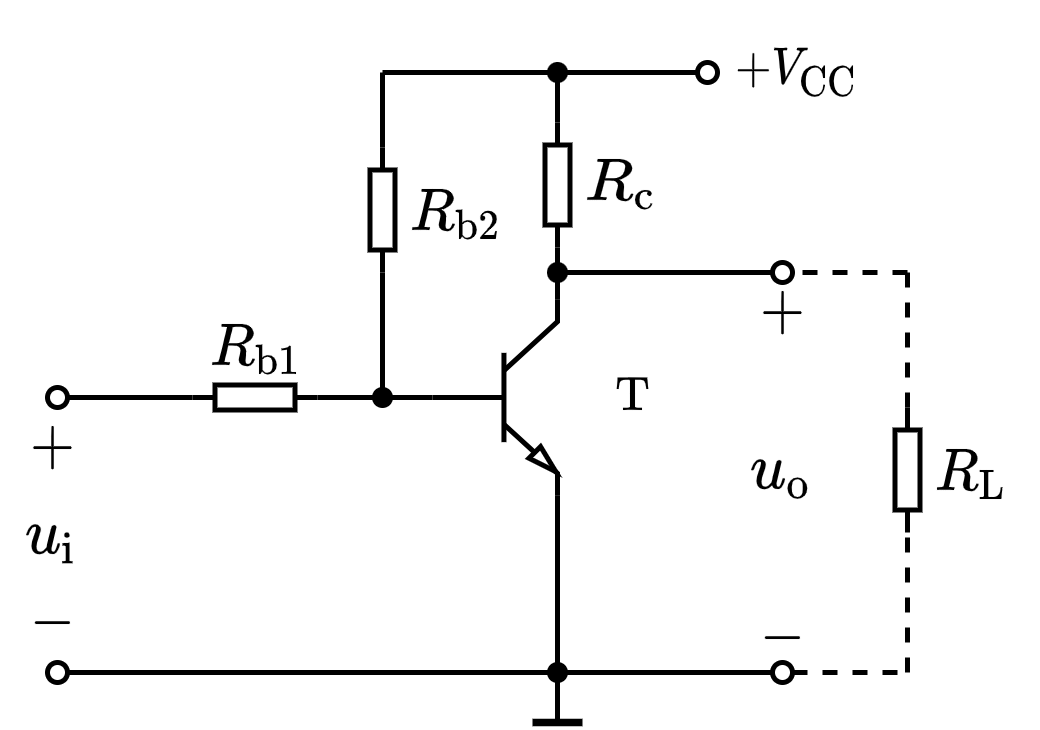

The diagram above was exported from draw.io. Its source (the exported page's mxGraphModel, read from the mxfile embedded in the PNG):
<mxGraphModel dx="355" dy="258" grid="1" gridSize="5" guides="1" tooltips="1" connect="1" arrows="1" fold="1" page="1" pageScale="1" pageWidth="827" pageHeight="1169" math="1" shadow="0">
  <root>
    <mxCell id="0" />
    <mxCell id="1" parent="0" />
    <mxCell id="xhZ3Qp5s_fJm1hB33Sz4-6" value="\(u_\mathrm{i}\)" style="text;html=1;resizable=1;autosize=1;align=center;verticalAlign=middle;points=[];fillColor=none;strokeColor=none;rounded=0;comic=0;movable=1;rotatable=1;deletable=1;editable=1;connectable=0;fontSize=10;" vertex="1" parent="1">
      <mxGeometry x="111.5" y="165" width="15" height="15" as="geometry" />
    </mxCell>
    <mxCell id="xhZ3Qp5s_fJm1hB33Sz4-11" value="$$R_{\mathrm{b}1}$$" style="text;html=1;resizable=1;autosize=1;align=center;verticalAlign=middle;points=[];fillColor=none;strokeColor=none;rounded=0;fontSize=10;movable=1;rotatable=1;deletable=1;editable=1;connectable=0;allowArrows=0;" vertex="1" parent="1">
      <mxGeometry x="150" y="125" width="20" height="20" as="geometry" />
    </mxCell>
    <mxCell id="xhZ3Qp5s_fJm1hB33Sz4-12" value="" style="endArrow=none;html=1;rounded=0;fontSize=10;startSize=4;endSize=4;entryX=1;entryY=0.5;entryDx=0;entryDy=0;entryPerimeter=0;endFill=0;startArrow=oval;startFill=0;" edge="1" parent="1" target="xhZ3Qp5s_fJm1hB33Sz4-13">
      <mxGeometry width="50" height="50" relative="1" as="geometry">
        <mxPoint x="120" y="145" as="sourcePoint" />
        <mxPoint x="421.5" y="65.5" as="targetPoint" />
      </mxGeometry>
    </mxCell>
    <mxCell id="xhZ3Qp5s_fJm1hB33Sz4-13" value="" style="pointerEvents=1;verticalLabelPosition=bottom;shadow=0;dashed=0;align=center;html=1;verticalAlign=top;shape=mxgraph.electrical.resistors.resistor_1;fontSize=10;direction=west;allowArrows=0;" vertex="1" parent="1">
      <mxGeometry x="147" y="142.5" width="25" height="5" as="geometry" />
    </mxCell>
    <mxCell id="xhZ3Qp5s_fJm1hB33Sz4-14" value="" style="endArrow=none;html=1;rounded=0;fontSize=10;startSize=4;endSize=4;exitX=0;exitY=0.5;exitDx=0;exitDy=0;exitPerimeter=0;entryX=0;entryY=0.5;entryDx=0;entryDy=0;entryPerimeter=0;" edge="1" parent="1" source="xhZ3Qp5s_fJm1hB33Sz4-13" target="xhZ3Qp5s_fJm1hB33Sz4-35">
      <mxGeometry width="50" height="50" relative="1" as="geometry">
        <mxPoint x="289" y="50.5" as="sourcePoint" />
        <mxPoint x="192" y="145" as="targetPoint" />
      </mxGeometry>
    </mxCell>
    <mxCell id="xhZ3Qp5s_fJm1hB33Sz4-19" value="$$R_{\mathrm{c}}$$" style="text;html=1;resizable=1;autosize=1;align=center;verticalAlign=middle;points=[];fillColor=none;strokeColor=none;rounded=0;fontSize=10;movable=1;rotatable=1;deletable=1;editable=1;connectable=0;allowArrows=0;" vertex="1" parent="1">
      <mxGeometry x="225" y="92" width="15" height="20" as="geometry" />
    </mxCell>
    <mxCell id="xhZ3Qp5s_fJm1hB33Sz4-20" value="" style="endArrow=none;html=1;rounded=0;fontSize=10;startSize=4;endSize=4;entryX=1;entryY=0.5;entryDx=0;entryDy=0;entryPerimeter=0;" edge="1" parent="1" target="xhZ3Qp5s_fJm1hB33Sz4-21">
      <mxGeometry width="50" height="50" relative="1" as="geometry">
        <mxPoint x="220" y="80" as="sourcePoint" />
        <mxPoint x="417" y="40.5" as="targetPoint" />
      </mxGeometry>
    </mxCell>
    <mxCell id="xhZ3Qp5s_fJm1hB33Sz4-21" value="" style="pointerEvents=1;verticalLabelPosition=bottom;shadow=0;dashed=0;align=center;html=1;verticalAlign=top;shape=mxgraph.electrical.resistors.resistor_1;fontSize=10;direction=north;allowArrows=0;" vertex="1" parent="1">
      <mxGeometry x="217.5" y="90" width="5" height="25" as="geometry" />
    </mxCell>
    <mxCell id="xhZ3Qp5s_fJm1hB33Sz4-22" value="" style="endArrow=none;html=1;rounded=0;fontSize=10;startSize=4;endSize=4;exitX=0;exitY=0.5;exitDx=0;exitDy=0;exitPerimeter=0;entryX=1;entryY=0;entryDx=0;entryDy=0;entryPerimeter=0;" edge="1" parent="1" source="xhZ3Qp5s_fJm1hB33Sz4-21" target="xhZ3Qp5s_fJm1hB33Sz4-35">
      <mxGeometry width="50" height="50" relative="1" as="geometry">
        <mxPoint x="309.5" y="-6.5" as="sourcePoint" />
        <mxPoint x="220" y="108" as="targetPoint" />
      </mxGeometry>
    </mxCell>
    <mxCell id="xhZ3Qp5s_fJm1hB33Sz4-35" value="" style="verticalLabelPosition=bottom;shadow=0;dashed=0;align=center;html=1;verticalAlign=top;shape=mxgraph.electrical.transistors.npn_transistor_5;fontSize=8;strokeWidth=1;sketch=0;" vertex="1" parent="1">
      <mxGeometry x="195" y="125" width="25" height="40" as="geometry" />
    </mxCell>
    <mxCell id="xhZ3Qp5s_fJm1hB33Sz4-36" value="" style="endArrow=oval;html=1;rounded=0;fontSize=8;strokeWidth=1;startArrow=oval;startFill=0;endFill=0;startSize=4;endSize=4;" edge="1" parent="1">
      <mxGeometry width="50" height="50" relative="1" as="geometry">
        <mxPoint x="120" y="200" as="sourcePoint" />
        <mxPoint x="265" y="200" as="targetPoint" />
      </mxGeometry>
    </mxCell>
    <mxCell id="xhZ3Qp5s_fJm1hB33Sz4-37" value="" style="endArrow=none;html=1;rounded=0;fontSize=8;strokeWidth=1;exitX=1;exitY=1;exitDx=0;exitDy=0;exitPerimeter=0;" edge="1" parent="1" source="xhZ3Qp5s_fJm1hB33Sz4-35">
      <mxGeometry width="50" height="50" relative="1" as="geometry">
        <mxPoint x="270" y="175" as="sourcePoint" />
        <mxPoint x="220" y="200" as="targetPoint" />
      </mxGeometry>
    </mxCell>
    <mxCell id="xhZ3Qp5s_fJm1hB33Sz4-38" value="" style="endArrow=none;html=1;rounded=0;fontSize=8;strokeWidth=1;" edge="1" parent="1">
      <mxGeometry width="50" height="50" relative="1" as="geometry">
        <mxPoint x="220" y="210" as="sourcePoint" />
        <mxPoint x="220" y="200" as="targetPoint" />
      </mxGeometry>
    </mxCell>
    <mxCell id="xhZ3Qp5s_fJm1hB33Sz4-39" value="" style="endArrow=none;html=1;rounded=0;fontSize=8;strokeWidth=1.5;" edge="1" parent="1">
      <mxGeometry width="50" height="50" relative="1" as="geometry">
        <mxPoint x="215" y="210" as="sourcePoint" />
        <mxPoint x="225" y="210" as="targetPoint" />
      </mxGeometry>
    </mxCell>
    <mxCell id="xhZ3Qp5s_fJm1hB33Sz4-40" value="" style="shape=waypoint;sketch=0;fillStyle=solid;size=6;pointerEvents=1;points=[];fillColor=none;resizable=1;rotatable=1;perimeter=centerPerimeter;snapToPoint=1;shadow=0;fontSize=6;strokeWidth=0.1;movable=1;deletable=1;editable=1;connectable=1;" vertex="1" parent="1">
      <mxGeometry x="210" y="190" width="20" height="20" as="geometry" />
    </mxCell>
    <mxCell id="xhZ3Qp5s_fJm1hB33Sz4-41" value="" style="endArrow=oval;html=1;rounded=0;fontSize=6;strokeWidth=1;startArrow=none;startFill=0;endFill=0;startSize=4;endSize=4;" edge="1" parent="1">
      <mxGeometry width="50" height="50" relative="1" as="geometry">
        <mxPoint x="220" y="120" as="sourcePoint" />
        <mxPoint x="265" y="120" as="targetPoint" />
      </mxGeometry>
    </mxCell>
    <mxCell id="xhZ3Qp5s_fJm1hB33Sz4-42" value="" style="shape=waypoint;sketch=0;fillStyle=solid;size=6;pointerEvents=1;points=[];fillColor=none;resizable=1;rotatable=1;perimeter=centerPerimeter;snapToPoint=1;shadow=0;fontSize=6;strokeWidth=0.1;movable=1;deletable=1;editable=1;connectable=1;" vertex="1" parent="1">
      <mxGeometry x="210" y="110" width="20" height="20" as="geometry" />
    </mxCell>
    <mxCell id="xhZ3Qp5s_fJm1hB33Sz4-44" value="" style="endArrow=oval;html=1;rounded=0;fontSize=6;startSize=4;endSize=4;strokeWidth=1;endFill=0;" edge="1" parent="1">
      <mxGeometry width="50" height="50" relative="1" as="geometry">
        <mxPoint x="220" y="80" as="sourcePoint" />
        <mxPoint x="250" y="80" as="targetPoint" />
      </mxGeometry>
    </mxCell>
    <mxCell id="xhZ3Qp5s_fJm1hB33Sz4-54" value="$$+V_{\mathrm{CC}}$$" style="text;html=1;align=center;verticalAlign=middle;resizable=1;points=[];autosize=1;strokeColor=none;fillColor=none;fontSize=8;movable=1;rotatable=1;deletable=1;editable=1;connectable=1;" vertex="1" parent="1">
      <mxGeometry x="250" y="70" width="35" height="20" as="geometry" />
    </mxCell>
    <mxCell id="xhZ3Qp5s_fJm1hB33Sz4-55" value="$$\mathrm{T}$$" style="text;html=1;align=center;verticalAlign=middle;resizable=1;points=[];autosize=1;strokeColor=none;fillColor=none;fontSize=8;movable=1;rotatable=1;deletable=1;editable=1;connectable=1;" vertex="1" parent="1">
      <mxGeometry x="225" y="135" width="20" height="20" as="geometry" />
    </mxCell>
    <mxCell id="xhZ3Qp5s_fJm1hB33Sz4-56" value="$$u_{\mathrm{o}}$$" style="text;html=1;align=center;verticalAlign=middle;resizable=1;points=[];autosize=1;strokeColor=none;fillColor=none;fontSize=10;movable=1;rotatable=1;deletable=1;editable=1;connectable=0;" vertex="1" parent="1">
      <mxGeometry x="255" y="150" width="20" height="20" as="geometry" />
    </mxCell>
    <mxCell id="xhZ3Qp5s_fJm1hB33Sz4-57" value="$$+$$" style="text;html=1;align=center;verticalAlign=middle;resizable=1;points=[];autosize=1;strokeColor=none;fillColor=none;fontSize=10;movable=1;rotatable=1;deletable=1;editable=1;connectable=0;" vertex="1" parent="1">
      <mxGeometry x="255" y="120" width="20" height="15" as="geometry" />
    </mxCell>
    <mxCell id="xhZ3Qp5s_fJm1hB33Sz4-58" value="$$-$$" style="text;html=1;align=center;verticalAlign=middle;resizable=1;points=[];autosize=1;strokeColor=none;fillColor=none;fontSize=10;movable=1;rotatable=1;deletable=1;editable=1;connectable=0;" vertex="1" parent="1">
      <mxGeometry x="255" y="185" width="20" height="15" as="geometry" />
    </mxCell>
    <mxCell id="xhZ3Qp5s_fJm1hB33Sz4-59" value="$$+$$" style="text;html=1;align=center;verticalAlign=middle;resizable=1;points=[];autosize=1;strokeColor=none;fillColor=none;fontSize=10;movable=1;rotatable=1;deletable=1;editable=1;connectable=0;" vertex="1" parent="1">
      <mxGeometry x="109" y="147.5" width="20" height="15" as="geometry" />
    </mxCell>
    <mxCell id="xhZ3Qp5s_fJm1hB33Sz4-60" value="$$-$$" style="text;html=1;align=center;verticalAlign=middle;resizable=1;points=[];autosize=1;strokeColor=none;fillColor=none;fontSize=10;movable=1;rotatable=1;deletable=1;editable=1;connectable=0;" vertex="1" parent="1">
      <mxGeometry x="109" y="183" width="20" height="15" as="geometry" />
    </mxCell>
    <mxCell id="xhZ3Qp5s_fJm1hB33Sz4-61" value="" style="endArrow=none;html=1;rounded=0;fontSize=8;startSize=4;endSize=4;strokeWidth=1;entryX=0;entryY=0.5;entryDx=0;entryDy=0;entryPerimeter=0;" edge="1" parent="1" target="xhZ3Qp5s_fJm1hB33Sz4-64">
      <mxGeometry width="50" height="50" relative="1" as="geometry">
        <mxPoint x="185" y="145" as="sourcePoint" />
        <mxPoint x="185" y="120" as="targetPoint" />
      </mxGeometry>
    </mxCell>
    <mxCell id="xhZ3Qp5s_fJm1hB33Sz4-62" value="" style="shape=waypoint;sketch=0;fillStyle=solid;size=6;pointerEvents=1;points=[];fillColor=none;resizable=1;rotatable=1;perimeter=centerPerimeter;snapToPoint=1;shadow=0;fontSize=6;strokeWidth=0.1;movable=1;deletable=1;editable=1;connectable=1;" vertex="1" parent="1">
      <mxGeometry x="175" y="135" width="20" height="20" as="geometry" />
    </mxCell>
    <mxCell id="xhZ3Qp5s_fJm1hB33Sz4-63" value="$$R_{\mathrm{b}2}$$" style="text;html=1;resizable=1;autosize=1;align=center;verticalAlign=middle;points=[];fillColor=none;strokeColor=none;rounded=0;fontSize=10;movable=1;rotatable=1;deletable=1;editable=1;connectable=0;allowArrows=0;" vertex="1" parent="1">
      <mxGeometry x="185" y="97.5" width="30" height="20" as="geometry" />
    </mxCell>
    <mxCell id="xhZ3Qp5s_fJm1hB33Sz4-64" value="" style="pointerEvents=1;verticalLabelPosition=bottom;shadow=0;dashed=0;align=center;html=1;verticalAlign=top;shape=mxgraph.electrical.resistors.resistor_1;fontSize=10;direction=north;allowArrows=0;" vertex="1" parent="1">
      <mxGeometry x="182.5" y="95" width="5" height="25" as="geometry" />
    </mxCell>
    <mxCell id="xhZ3Qp5s_fJm1hB33Sz4-65" value="" style="endArrow=none;html=1;rounded=0;fontSize=8;startSize=4;endSize=4;strokeWidth=1;exitX=1;exitY=0.5;exitDx=0;exitDy=0;exitPerimeter=0;" edge="1" parent="1" source="xhZ3Qp5s_fJm1hB33Sz4-64">
      <mxGeometry width="50" height="50" relative="1" as="geometry">
        <mxPoint x="220" y="80" as="sourcePoint" />
        <mxPoint x="185" y="80" as="targetPoint" />
      </mxGeometry>
    </mxCell>
    <mxCell id="xhZ3Qp5s_fJm1hB33Sz4-66" value="" style="endArrow=none;html=1;rounded=0;fontSize=8;startSize=4;endSize=4;strokeWidth=1;" edge="1" parent="1">
      <mxGeometry width="50" height="50" relative="1" as="geometry">
        <mxPoint x="185" y="80" as="sourcePoint" />
        <mxPoint x="220" y="80" as="targetPoint" />
      </mxGeometry>
    </mxCell>
    <mxCell id="xhZ3Qp5s_fJm1hB33Sz4-67" value="" style="shape=waypoint;sketch=0;fillStyle=solid;size=6;pointerEvents=1;points=[];fillColor=none;resizable=1;rotatable=1;perimeter=centerPerimeter;snapToPoint=1;shadow=0;fontSize=6;strokeWidth=0.1;movable=1;deletable=1;editable=1;connectable=1;" vertex="1" parent="1">
      <mxGeometry x="210" y="70" width="20" height="20" as="geometry" />
    </mxCell>
    <mxCell id="xhZ3Qp5s_fJm1hB33Sz4-68" value="$$R_{\mathrm{L}}$$" style="text;html=1;resizable=1;autosize=1;align=center;verticalAlign=middle;points=[];fillColor=none;strokeColor=none;rounded=0;fontSize=10;movable=1;rotatable=1;deletable=1;editable=1;connectable=0;allowArrows=0;" vertex="1" parent="1">
      <mxGeometry x="290" y="149.5" width="25" height="20" as="geometry" />
    </mxCell>
    <mxCell id="xhZ3Qp5s_fJm1hB33Sz4-69" value="" style="pointerEvents=1;verticalLabelPosition=bottom;shadow=0;dashed=0;align=center;html=1;verticalAlign=top;shape=mxgraph.electrical.resistors.resistor_1;fontSize=10;direction=north;allowArrows=0;" vertex="1" parent="1">
      <mxGeometry x="287.5" y="147" width="5" height="25" as="geometry" />
    </mxCell>
    <mxCell id="xhZ3Qp5s_fJm1hB33Sz4-70" value="" style="endArrow=none;html=1;rounded=0;fontSize=8;startSize=4;endSize=4;strokeWidth=1;dashed=1;" edge="1" parent="1">
      <mxGeometry width="50" height="50" relative="1" as="geometry">
        <mxPoint x="290" y="120" as="sourcePoint" />
        <mxPoint x="266" y="120" as="targetPoint" />
      </mxGeometry>
    </mxCell>
    <mxCell id="xhZ3Qp5s_fJm1hB33Sz4-71" value="" style="endArrow=none;html=1;rounded=0;fontSize=8;startSize=4;endSize=4;strokeWidth=1;entryX=1;entryY=0.5;entryDx=0;entryDy=0;entryPerimeter=0;dashed=1;" edge="1" parent="1" target="xhZ3Qp5s_fJm1hB33Sz4-69">
      <mxGeometry width="50" height="50" relative="1" as="geometry">
        <mxPoint x="290" y="120" as="sourcePoint" />
        <mxPoint x="340" y="70" as="targetPoint" />
      </mxGeometry>
    </mxCell>
    <mxCell id="xhZ3Qp5s_fJm1hB33Sz4-72" value="" style="endArrow=none;html=1;rounded=0;fontSize=8;startSize=4;endSize=4;strokeWidth=1;dashed=1;" edge="1" parent="1">
      <mxGeometry width="50" height="50" relative="1" as="geometry">
        <mxPoint x="267" y="200" as="sourcePoint" />
        <mxPoint x="290" y="200" as="targetPoint" />
      </mxGeometry>
    </mxCell>
    <mxCell id="xhZ3Qp5s_fJm1hB33Sz4-73" value="" style="endArrow=none;html=1;rounded=0;fontSize=8;startSize=4;endSize=4;strokeWidth=1;entryX=0;entryY=0.5;entryDx=0;entryDy=0;entryPerimeter=0;dashed=1;" edge="1" parent="1" target="xhZ3Qp5s_fJm1hB33Sz4-69">
      <mxGeometry width="50" height="50" relative="1" as="geometry">
        <mxPoint x="290" y="200" as="sourcePoint" />
        <mxPoint x="340" y="150" as="targetPoint" />
      </mxGeometry>
    </mxCell>
  </root>
</mxGraphModel>